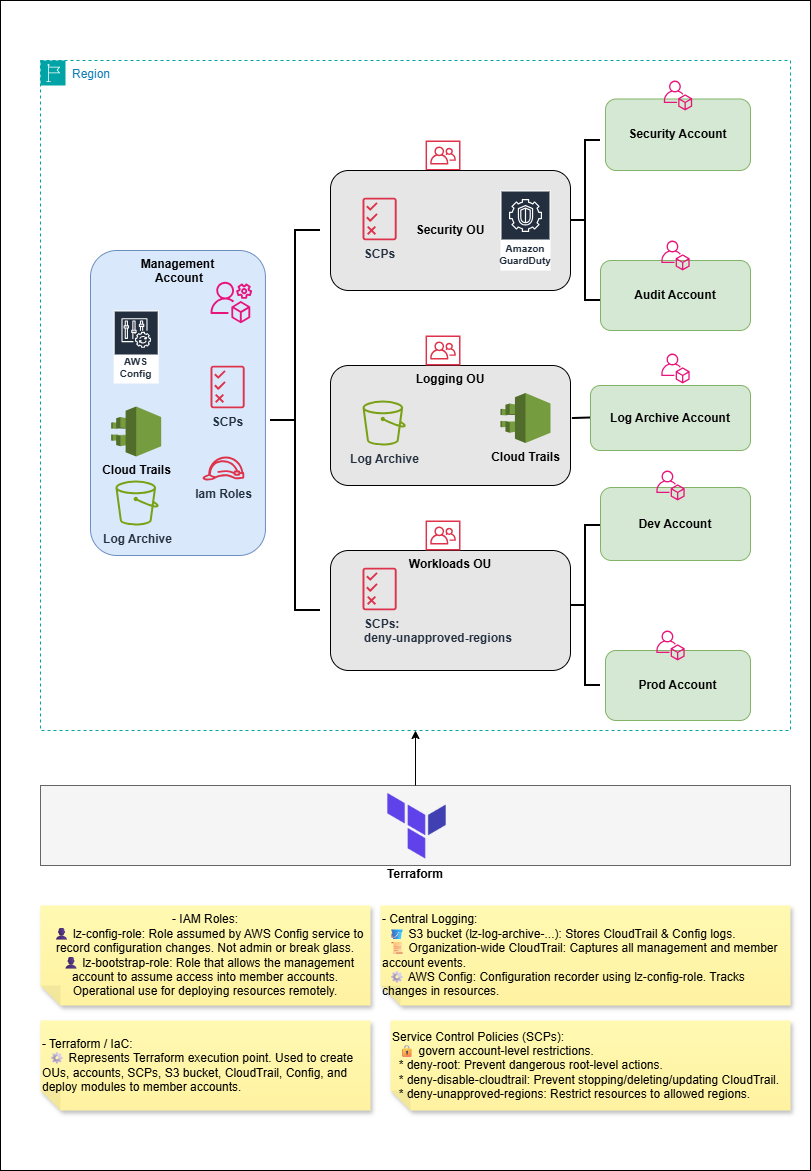

The diagram above was exported from draw.io. Its source (the exported page's mxGraphModel, read from the mxfile embedded in the PNG):
<mxGraphModel dx="7830" dy="714" grid="1" gridSize="10" guides="1" tooltips="1" connect="1" arrows="1" fold="1" page="1" pageScale="1" pageWidth="850" pageHeight="1100" math="0" shadow="0">
  <root>
    <mxCell id="0" />
    <mxCell id="1" parent="0" />
    <mxCell id="T31PkkRPttjVzSPvuY5K-30" value="" style="rounded=0;whiteSpace=wrap;html=1;fillColor=#f5f5f5;strokeColor=#666666;fontColor=#333333;" vertex="1" parent="1">
      <mxGeometry x="-6740" y="795" width="750" height="80" as="geometry" />
    </mxCell>
    <mxCell id="CbDtTHPeV1t_wKDuOwvf-7" value="&lt;b&gt;Management&lt;/b&gt;&lt;div&gt;&lt;b&gt;&amp;nbsp;Account&lt;/b&gt;&lt;/div&gt;" style="rounded=1;whiteSpace=wrap;html=1;labelBackgroundColor=none;fillColor=#dae8fc;strokeColor=#6c8ebf;verticalAlign=top;" parent="1" vertex="1">
      <mxGeometry x="-6690" y="260" width="174.93" height="305" as="geometry" />
    </mxCell>
    <mxCell id="CbDtTHPeV1t_wKDuOwvf-12" value="Workloads OU" style="rounded=1;whiteSpace=wrap;html=1;fillColor=#E6E6E6;fontStyle=1;verticalAlign=top;" parent="1" vertex="1">
      <mxGeometry x="-6450" y="560" width="240" height="120" as="geometry" />
    </mxCell>
    <mxCell id="CbDtTHPeV1t_wKDuOwvf-15" value="" style="strokeWidth=2;html=1;shape=mxgraph.flowchart.annotation_2;align=left;labelPosition=right;pointerEvents=1;" parent="1" vertex="1">
      <mxGeometry x="-6510" y="240" width="50" height="380" as="geometry" />
    </mxCell>
    <mxCell id="CbDtTHPeV1t_wKDuOwvf-23" value="" style="strokeWidth=2;html=1;shape=mxgraph.flowchart.annotation_2;align=left;labelPosition=right;pointerEvents=1;" parent="1" vertex="1">
      <mxGeometry x="-6210" y="150" width="30" height="160" as="geometry" />
    </mxCell>
    <mxCell id="CbDtTHPeV1t_wKDuOwvf-27" value="Prod Account" style="rounded=1;whiteSpace=wrap;html=1;fillColor=#d5e8d4;strokeColor=#82b366;fontStyle=1" parent="1" vertex="1">
      <mxGeometry x="-6175" y="660" width="145" height="70" as="geometry" />
    </mxCell>
    <mxCell id="CbDtTHPeV1t_wKDuOwvf-28" value="Dev Account" style="rounded=1;whiteSpace=wrap;html=1;fillColor=#d5e8d4;strokeColor=#82b366;fontStyle=1" parent="1" vertex="1">
      <mxGeometry x="-6180" y="497" width="150" height="73" as="geometry" />
    </mxCell>
    <mxCell id="CbDtTHPeV1t_wKDuOwvf-34" value="" style="sketch=0;outlineConnect=0;fontColor=#232F3E;gradientColor=none;fillColor=#E7157B;strokeColor=none;dashed=0;verticalLabelPosition=bottom;verticalAlign=top;align=center;html=1;fontSize=12;fontStyle=0;aspect=fixed;pointerEvents=1;shape=mxgraph.aws4.organizations_account;" parent="1" vertex="1">
      <mxGeometry x="-6119.23" y="363" width="28.46" height="30" as="geometry" />
    </mxCell>
    <mxCell id="CbDtTHPeV1t_wKDuOwvf-36" value="" style="sketch=0;outlineConnect=0;fontColor=#232F3E;gradientColor=none;fillColor=#E7157B;strokeColor=none;dashed=0;verticalLabelPosition=bottom;verticalAlign=top;align=center;html=1;fontSize=12;fontStyle=0;aspect=fixed;pointerEvents=1;shape=mxgraph.aws4.organizations_management_account;" parent="1" vertex="1">
      <mxGeometry x="-6570" y="290" width="41.75" height="44" as="geometry" />
    </mxCell>
    <mxCell id="CbDtTHPeV1t_wKDuOwvf-39" value="" style="sketch=0;outlineConnect=0;fontColor=#232F3E;gradientColor=none;fillColor=#DD344C;strokeColor=none;dashed=0;verticalLabelPosition=bottom;verticalAlign=top;align=center;html=1;fontSize=12;fontStyle=0;aspect=fixed;pointerEvents=1;shape=mxgraph.aws4.organizations_organizational_unit;" parent="1" vertex="1">
      <mxGeometry x="-6354.93" y="150" width="34.93" height="30" as="geometry" />
    </mxCell>
    <mxCell id="T31PkkRPttjVzSPvuY5K-3" value="Logging OU" style="rounded=1;whiteSpace=wrap;html=1;fillColor=#E6E6E6;fontStyle=1;verticalAlign=top;" vertex="1" parent="1">
      <mxGeometry x="-6450" y="375" width="240" height="120" as="geometry" />
    </mxCell>
    <mxCell id="T31PkkRPttjVzSPvuY5K-4" value="Log Archive Account" style="rounded=1;whiteSpace=wrap;html=1;fillColor=#d5e8d4;strokeColor=#82b366;fontStyle=1" vertex="1" parent="1">
      <mxGeometry x="-6190" y="395" width="160" height="65" as="geometry" />
    </mxCell>
    <mxCell id="T31PkkRPttjVzSPvuY5K-5" value="Audit Account" style="rounded=1;whiteSpace=wrap;html=1;fillColor=#d5e8d4;strokeColor=#82b366;fontStyle=1" vertex="1" parent="1">
      <mxGeometry x="-6180" y="270" width="150" height="70" as="geometry" />
    </mxCell>
    <mxCell id="T31PkkRPttjVzSPvuY5K-6" value="Security Account" style="rounded=1;whiteSpace=wrap;html=1;fillColor=#d5e8d4;strokeColor=#82b366;fontStyle=1" vertex="1" parent="1">
      <mxGeometry x="-6175" y="108.5" width="145" height="71.5" as="geometry" />
    </mxCell>
    <mxCell id="T31PkkRPttjVzSPvuY5K-7" value="" style="strokeWidth=2;html=1;shape=mxgraph.flowchart.annotation_2;align=left;labelPosition=right;pointerEvents=1;" vertex="1" parent="1">
      <mxGeometry x="-6210" y="535" width="30" height="160" as="geometry" />
    </mxCell>
    <mxCell id="T31PkkRPttjVzSPvuY5K-8" value="Security OU" style="rounded=1;whiteSpace=wrap;html=1;fillColor=#E6E6E6;fontStyle=1" vertex="1" parent="1">
      <mxGeometry x="-6450" y="180" width="240" height="120" as="geometry" />
    </mxCell>
    <mxCell id="T31PkkRPttjVzSPvuY5K-9" value="&lt;b&gt;Iam Roles&lt;/b&gt;" style="sketch=0;outlineConnect=0;fontColor=#232F3E;gradientColor=none;fillColor=#DD344C;strokeColor=none;dashed=0;verticalLabelPosition=bottom;verticalAlign=top;align=center;html=1;fontSize=12;fontStyle=0;aspect=fixed;pointerEvents=1;shape=mxgraph.aws4.role;" vertex="1" parent="1">
      <mxGeometry x="-6578.37" y="466" width="42.55" height="24" as="geometry" />
    </mxCell>
    <mxCell id="T31PkkRPttjVzSPvuY5K-10" value="&lt;div&gt;&lt;div&gt;Service Control Policies (SCPs):&lt;/div&gt;&lt;div&gt;&amp;nbsp; 🔒 govern account-level restrictions.&lt;/div&gt;&lt;div&gt;&amp;nbsp; * deny-root: Prevent dangerous root-level actions.&lt;/div&gt;&lt;div&gt;&amp;nbsp; * deny-disable-cloudtrail: Prevent stopping/deleting/updating CloudTrail.&lt;/div&gt;&lt;div&gt;&amp;nbsp; * deny-unapproved-regions: Restrict resources to allowed regions.&lt;/div&gt;&lt;/div&gt;" style="shape=note;whiteSpace=wrap;html=1;backgroundOutline=1;fontColor=#000000;darkOpacity=0.05;fillColor=#FFF9B2;strokeColor=none;fillStyle=solid;direction=west;gradientDirection=north;gradientColor=#FFF2A1;shadow=1;size=20;pointerEvents=1;align=left;" vertex="1" parent="1">
      <mxGeometry x="-6390" y="1030" width="400" height="90" as="geometry" />
    </mxCell>
    <mxCell id="T31PkkRPttjVzSPvuY5K-11" value="SCPs" style="sketch=0;outlineConnect=0;fontColor=#232F3E;gradientColor=none;fillColor=#DD344C;strokeColor=none;dashed=0;verticalLabelPosition=bottom;verticalAlign=top;align=center;html=1;fontSize=12;fontStyle=1;aspect=fixed;pointerEvents=1;shape=mxgraph.aws4.permissions;" vertex="1" parent="1">
      <mxGeometry x="-6570" y="375" width="34.18" height="43" as="geometry" />
    </mxCell>
    <mxCell id="T31PkkRPttjVzSPvuY5K-12" value="- IAM Roles:&#10;  👤 lz-config-role: Role assumed by AWS Config service to record configuration changes. Not admin or break glass.&#10;  👤 lz-bootstrap-role: Role that allows the management account to assume access into member accounts. Operational use for deploying resources remotely." style="shape=note;whiteSpace=wrap;html=1;backgroundOutline=1;fontColor=#000000;darkOpacity=0.05;fillColor=#FFF9B2;strokeColor=none;fillStyle=solid;direction=west;gradientDirection=north;gradientColor=#FFF2A1;shadow=1;size=20;pointerEvents=1;" vertex="1" parent="1">
      <mxGeometry x="-6740" y="915" width="330" height="100" as="geometry" />
    </mxCell>
    <mxCell id="T31PkkRPttjVzSPvuY5K-15" value="AWS Config" style="sketch=0;outlineConnect=0;fontColor=#232F3E;gradientColor=none;strokeColor=#ffffff;fillColor=#232F3E;dashed=0;verticalLabelPosition=middle;verticalAlign=bottom;align=center;html=1;whiteSpace=wrap;fontSize=10;fontStyle=1;spacing=3;shape=mxgraph.aws4.productIcon;prIcon=mxgraph.aws4.config;" vertex="1" parent="1">
      <mxGeometry x="-6666.8" y="320" width="45" height="73" as="geometry" />
    </mxCell>
    <mxCell id="T31PkkRPttjVzSPvuY5K-16" value="Log Archive" style="sketch=0;outlineConnect=0;fontColor=#232F3E;gradientColor=none;fillColor=#7AA116;strokeColor=none;dashed=0;verticalLabelPosition=bottom;verticalAlign=top;align=center;html=1;fontSize=12;fontStyle=1;aspect=fixed;pointerEvents=1;shape=mxgraph.aws4.bucket;" vertex="1" parent="1">
      <mxGeometry x="-6665.07" y="490" width="43.27" height="45" as="geometry" />
    </mxCell>
    <mxCell id="T31PkkRPttjVzSPvuY5K-17" value="- Central Logging:&#10;&amp;nbsp; 🪣 S3 bucket (lz-log-archive-...): Stores CloudTrail &amp;amp; Config logs.&#10;&amp;nbsp; 📜 Organization-wide CloudTrail: Captures all management and member account events.&#10;&amp;nbsp; ⚙ AWS Config: Configuration recorder using lz-config-role. Tracks changes in resources." style="shape=note;whiteSpace=wrap;html=1;backgroundOutline=1;fontColor=#000000;darkOpacity=0.05;fillColor=#FFF9B2;strokeColor=none;fillStyle=solid;direction=west;gradientDirection=north;gradientColor=#FFF2A1;shadow=1;size=20;pointerEvents=1;align=left;" vertex="1" parent="1">
      <mxGeometry x="-6400" y="915" width="410" height="100" as="geometry" />
    </mxCell>
    <mxCell id="T31PkkRPttjVzSPvuY5K-19" value="Terraform" style="shape=image;verticalLabelPosition=bottom;labelBackgroundColor=default;verticalAlign=top;aspect=fixed;imageAspect=0;image=data:image/png,(base64 omitted: 1928 chars);fontStyle=1;imageBorder=none;" vertex="1" parent="1">
      <mxGeometry x="-6400" y="800" width="70" height="70" as="geometry" />
    </mxCell>
    <mxCell id="T31PkkRPttjVzSPvuY5K-20" value="- Terraform / IaC:&#10;&amp;nbsp; ⚙ Represents Terraform execution point. Used to create OUs, accounts, SCPs, S3 bucket, CloudTrail, Config, and deploy modules to member accounts." style="shape=note;whiteSpace=wrap;html=1;backgroundOutline=1;fontColor=#000000;darkOpacity=0.05;fillColor=#FFF9B2;strokeColor=none;fillStyle=solid;direction=west;gradientDirection=north;gradientColor=#FFF2A1;shadow=1;size=20;pointerEvents=1;align=left;" vertex="1" parent="1">
      <mxGeometry x="-6740" y="1030" width="330" height="90" as="geometry" />
    </mxCell>
    <mxCell id="T31PkkRPttjVzSPvuY5K-23" value="" style="endArrow=classic;html=1;rounded=0;exitX=0.5;exitY=0;exitDx=0;exitDy=0;entryX=0.5;entryY=1;entryDx=0;entryDy=0;" edge="1" parent="1" source="T31PkkRPttjVzSPvuY5K-30">
      <mxGeometry width="50" height="50" relative="1" as="geometry">
        <mxPoint x="-6400" y="460" as="sourcePoint" />
        <mxPoint x="-6365" y="740" as="targetPoint" />
      </mxGeometry>
    </mxCell>
    <mxCell id="T31PkkRPttjVzSPvuY5K-24" value="Cloud Trails" style="outlineConnect=0;dashed=0;verticalLabelPosition=bottom;verticalAlign=top;align=center;html=1;shape=mxgraph.aws3.cloudtrail;fillColor=#759C3E;gradientColor=none;fontStyle=1" vertex="1" parent="1">
      <mxGeometry x="-6669.3" y="416" width="50" height="50" as="geometry" />
    </mxCell>
    <mxCell id="T31PkkRPttjVzSPvuY5K-27" value="SCPs:&lt;div&gt;deny-unapproved-regions&lt;/div&gt;" style="sketch=0;outlineConnect=0;fontColor=#232F3E;gradientColor=none;fillColor=#DD344C;strokeColor=none;dashed=0;verticalLabelPosition=bottom;verticalAlign=top;align=left;html=1;fontSize=12;fontStyle=1;aspect=fixed;pointerEvents=1;shape=mxgraph.aws4.permissions;" vertex="1" parent="1">
      <mxGeometry x="-6418" y="577" width="34.18" height="43" as="geometry" />
    </mxCell>
    <mxCell id="T31PkkRPttjVzSPvuY5K-28" value="Log Archive" style="sketch=0;outlineConnect=0;fontColor=#232F3E;gradientColor=none;fillColor=#7AA116;strokeColor=none;dashed=0;verticalLabelPosition=bottom;verticalAlign=top;align=center;html=1;fontSize=12;fontStyle=1;aspect=fixed;pointerEvents=1;shape=mxgraph.aws4.bucket;" vertex="1" parent="1">
      <mxGeometry x="-6418" y="410" width="43.27" height="45" as="geometry" />
    </mxCell>
    <mxCell id="T31PkkRPttjVzSPvuY5K-32" value="" style="sketch=0;outlineConnect=0;fontColor=#232F3E;gradientColor=none;fillColor=#DD344C;strokeColor=none;dashed=0;verticalLabelPosition=bottom;verticalAlign=top;align=center;html=1;fontSize=12;fontStyle=0;aspect=fixed;pointerEvents=1;shape=mxgraph.aws4.organizations_organizational_unit;" vertex="1" parent="1">
      <mxGeometry x="-6354.93" y="530" width="34.93" height="30" as="geometry" />
    </mxCell>
    <mxCell id="T31PkkRPttjVzSPvuY5K-33" value="" style="sketch=0;outlineConnect=0;fontColor=#232F3E;gradientColor=none;fillColor=#DD344C;strokeColor=none;dashed=0;verticalLabelPosition=bottom;verticalAlign=top;align=center;html=1;fontSize=12;fontStyle=0;aspect=fixed;pointerEvents=1;shape=mxgraph.aws4.organizations_organizational_unit;" vertex="1" parent="1">
      <mxGeometry x="-6354.93" y="345" width="34.93" height="30" as="geometry" />
    </mxCell>
    <mxCell id="T31PkkRPttjVzSPvuY5K-34" value="" style="endArrow=none;html=1;rounded=0;entryX=0;entryY=0.5;entryDx=0;entryDy=0;exitX=1.008;exitY=0.442;exitDx=0;exitDy=0;exitPerimeter=0;strokeWidth=2;" edge="1" parent="1" source="T31PkkRPttjVzSPvuY5K-3" target="T31PkkRPttjVzSPvuY5K-4">
      <mxGeometry width="50" height="50" relative="1" as="geometry">
        <mxPoint x="-6400" y="500" as="sourcePoint" />
        <mxPoint x="-6350" y="450" as="targetPoint" />
      </mxGeometry>
    </mxCell>
    <mxCell id="T31PkkRPttjVzSPvuY5K-35" value="" style="sketch=0;outlineConnect=0;fontColor=#232F3E;gradientColor=none;fillColor=#E7157B;strokeColor=none;dashed=0;verticalLabelPosition=bottom;verticalAlign=top;align=center;html=1;fontSize=12;fontStyle=0;aspect=fixed;pointerEvents=1;shape=mxgraph.aws4.organizations_account;" vertex="1" parent="1">
      <mxGeometry x="-6119.23" y="250" width="28.46" height="30" as="geometry" />
    </mxCell>
    <mxCell id="T31PkkRPttjVzSPvuY5K-36" value="" style="sketch=0;outlineConnect=0;fontColor=#232F3E;gradientColor=none;fillColor=#E7157B;strokeColor=none;dashed=0;verticalLabelPosition=bottom;verticalAlign=top;align=center;html=1;fontSize=12;fontStyle=0;aspect=fixed;pointerEvents=1;shape=mxgraph.aws4.organizations_account;" vertex="1" parent="1">
      <mxGeometry x="-6116.73" y="90" width="28.46" height="30" as="geometry" />
    </mxCell>
    <mxCell id="T31PkkRPttjVzSPvuY5K-37" value="" style="sketch=0;outlineConnect=0;fontColor=#232F3E;gradientColor=none;fillColor=#E7157B;strokeColor=none;dashed=0;verticalLabelPosition=bottom;verticalAlign=top;align=center;html=1;fontSize=12;fontStyle=0;aspect=fixed;pointerEvents=1;shape=mxgraph.aws4.organizations_account;" vertex="1" parent="1">
      <mxGeometry x="-6124.23" y="640" width="28.46" height="30" as="geometry" />
    </mxCell>
    <mxCell id="T31PkkRPttjVzSPvuY5K-38" value="" style="sketch=0;outlineConnect=0;fontColor=#232F3E;gradientColor=none;fillColor=#E7157B;strokeColor=none;dashed=0;verticalLabelPosition=bottom;verticalAlign=top;align=center;html=1;fontSize=12;fontStyle=0;aspect=fixed;pointerEvents=1;shape=mxgraph.aws4.organizations_account;" vertex="1" parent="1">
      <mxGeometry x="-6124.23" y="480" width="28.46" height="30" as="geometry" />
    </mxCell>
    <mxCell id="T31PkkRPttjVzSPvuY5K-39" value="Region" style="points=[[0,0],[0.25,0],[0.5,0],[0.75,0],[1,0],[1,0.25],[1,0.5],[1,0.75],[1,1],[0.75,1],[0.5,1],[0.25,1],[0,1],[0,0.75],[0,0.5],[0,0.25]];outlineConnect=0;gradientColor=none;html=1;whiteSpace=wrap;fontSize=12;fontStyle=0;container=1;pointerEvents=0;collapsible=0;recursiveResize=0;shape=mxgraph.aws4.group;grIcon=mxgraph.aws4.group_region;strokeColor=#00A4A6;fillColor=none;verticalAlign=top;align=left;spacingLeft=30;fontColor=#147EBA;dashed=1;" vertex="1" parent="1">
      <mxGeometry x="-6740" y="70" width="750" height="670" as="geometry" />
    </mxCell>
    <mxCell id="T31PkkRPttjVzSPvuY5K-29" value="Cloud Trails" style="outlineConnect=0;dashed=0;verticalLabelPosition=bottom;verticalAlign=top;align=center;html=1;shape=mxgraph.aws3.cloudtrail;fillColor=#759C3E;gradientColor=none;fontStyle=1" vertex="1" parent="T31PkkRPttjVzSPvuY5K-39">
      <mxGeometry x="460" y="332.5" width="50" height="50" as="geometry" />
    </mxCell>
    <mxCell id="T31PkkRPttjVzSPvuY5K-26" value="SCPs" style="sketch=0;outlineConnect=0;fontColor=#232F3E;gradientColor=none;fillColor=#DD344C;strokeColor=none;dashed=0;verticalLabelPosition=bottom;verticalAlign=top;align=center;html=1;fontSize=12;fontStyle=1;aspect=fixed;pointerEvents=1;shape=mxgraph.aws4.permissions;" vertex="1" parent="T31PkkRPttjVzSPvuY5K-39">
      <mxGeometry x="322" y="137" width="34.18" height="43" as="geometry" />
    </mxCell>
    <mxCell id="T31PkkRPttjVzSPvuY5K-40" value="Amazon GuardDuty" style="sketch=0;outlineConnect=0;fontColor=#232F3E;gradientColor=none;strokeColor=#ffffff;fillColor=#232F3E;dashed=0;verticalLabelPosition=middle;verticalAlign=bottom;align=center;html=1;whiteSpace=wrap;fontSize=10;fontStyle=1;spacing=3;shape=mxgraph.aws4.productIcon;prIcon=mxgraph.aws4.guardduty;" vertex="1" parent="1">
      <mxGeometry x="-6280" y="200" width="50" height="80" as="geometry" />
    </mxCell>
    <mxCell id="T31PkkRPttjVzSPvuY5K-42" value="" style="rounded=0;whiteSpace=wrap;html=1;fillColor=none;" vertex="1" parent="1">
      <mxGeometry x="-6780" y="10" width="810" height="1170" as="geometry" />
    </mxCell>
  </root>
</mxGraphModel>